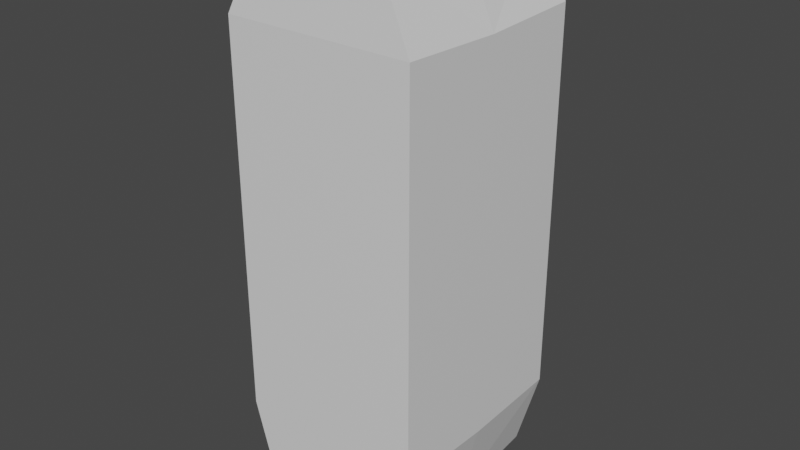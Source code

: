 # Source: Ore.blend  (saved by Blender 2.91.10; exported with 4.5.12 LTS)
import bpy
from mathutils import Matrix  # noqa: F401  (used for matrix-valued properties, if any)

bpy.ops.wm.read_factory_settings(use_empty=True)
scene = bpy.context.scene
scene.name = 'Scene'

# ---- collections
col_collection = bpy.data.collections.new('Collection'); scene.collection.children.link(col_collection)

# ---- materials (node trees are filled in below, after node groups)
mat_material = bpy.data.materials.new('Material')
mat_material.alpha_threshold = 0.0
mat_material.use_transparent_shadow = False
mat_material.line_color = (0.0, 0.0, 0.0, 1.0)

# ---- material node trees
mat_material.use_nodes = True; mat_material.node_tree.nodes.clear()
_N = mat_material.node_tree.nodes; _L = mat_material.node_tree.links
n0 = _N.new('ShaderNodeOutputMaterial'); n0.name = 'Material Output'; n0.location = (300, 300)
n1 = _N.new('ShaderNodeBsdfPrincipled'); n1.name = 'Principled BSDF'; n1.location = (10, 300)
n1.distribution = 'GGX'
n1.subsurface_method = 'BURLEY'
n1.inputs[2].default_value = 0.4
n1.inputs[3].default_value = 1.45
n1.inputs[27].default_value = (0.0, 0.0, 0.0, 1.0)
n1.inputs[28].default_value = 1.0
_L.new(n1.outputs[0], n0.inputs[0])
n0.is_active_output = True

# ---- world
world_world = bpy.data.worlds.new('World'); scene.world = world_world
world_world.use_nodes = True; world_world.node_tree.nodes.clear()
_N = world_world.node_tree.nodes; _L = world_world.node_tree.links
n0 = _N.new('ShaderNodeOutputWorld'); n0.name = 'World Output'; n0.location = (300, 300)
n1 = _N.new('ShaderNodeBackground'); n1.name = 'Background'; n1.location = (10, 300)
n1.inputs[0].default_value = (0.05088, 0.05088, 0.05088, 1.0)
_L.new(n1.outputs[0], n0.inputs[0])
n0.is_active_output = True
world_world.color = (0.05088, 0.05088, 0.05088)
world_world.use_sun_shadow = False
world_world.sun_shadow_jitter_overblur = 0.0

# ---- meshes
me_cube = bpy.data.meshes.new('Cube')
me_cube.from_pydata([(0.0, 0.0, 1.0), (0.0, 0.0, -1.0), (0.2199, -0.352, 0.9829), (0.2594, -0.3725, -0.9554), (9.897e-18, -0.3725, -0.9554), (-3.807e-18, -0.352, 0.9829), (0.2199, 0.0, 1.0), (0.2594, 0.0, -1.0), (0.3433, -0.3725, 0.7285), (3.045e-18, -0.3725, 0.7285), (0.3433, 0.0, 0.7148), (0.3433, -0.3725, -0.657), (3.045e-18, -0.3725, -0.657), (0.3433, 0.0, -0.6708)], [], [(1, 7, 3, 4), (10, 6, 2, 8), (6, 0, 5, 2), (8, 2, 5, 9), (11, 8, 9, 12), (13, 10, 8, 11), (7, 13, 11, 3), (3, 11, 12, 4)])
_uv = me_cube.uv_layers.new(name='UVMap')
_uv.uv.foreach_set('vector', [0.25, 0.625, 0.375, 0.625, 0.375, 0.75, 0.25, 0.75, 0.5893, 0.625, 0.625, 0.625, 0.625, 0.75, 0.5893, 0.75, 0.625, 0.625, 0.75, 0.625, 0.75, 0.75, 0.625, 0.75, 0.5893, 0.75, 0.625, 0.75, 0.625, 0.875, 0.5893, 0.875, 0.4162, 0.75, 0.5893, 0.75, 0.5893, 0.875, 0.4162, 0.875, 0.4162, 0.625, 0.5893, 0.625, 0.5893, 0.75, 0.4162, 0.75, 0.375, 0.625, 0.4162, 0.625, 0.4162, 0.75, 0.375, 0.75, 0.375, 0.75, 0.4162, 0.75, 0.4162, 0.875, 0.375, 0.875])
me_cube.materials.append(mat_material)
me_cube.use_remesh_preserve_volume = False
me_cube.use_remesh_preserve_attributes = False
me_cube.use_mirror_vertex_groups = False
me_cube.update()

# ---- objects
ob_cube = bpy.data.objects.new('Cube', me_cube)

# ---- transforms, parenting, visibility, modifiers, constraints
ob_cube.location = (0.0, 0.0, 0.0)
ob_cube.lock_rotations_4d = False
ob_cube.empty_display_type = 'ARROWS'
ob_cube.lineart.crease_threshold = 0.0
_m = ob_cube.modifiers.new('Mirror', 'MIRROR')
_m.use_axis = (True, True, False)

# ---- collection membership
col_collection.objects.link(ob_cube)

# ---- scene / render settings (as saved in the file)
scene.frame_start = 1; scene.frame_end = 250; scene.frame_set(1)
scene.render.engine = 'BLENDER_EEVEE_NEXT'
scene.cycles.use_denoising = False
scene.cycles.samples = 128
scene.cycles.sampling_pattern = 'TABULATED_SOBOL'
scene.cycles.use_adaptive_sampling = False
scene.cycles.use_light_tree = False
scene.view_settings.view_transform = 'Filmic'
bpy.context.view_layer.update()

# ---- added for rendering (the .blend has no active camera and no usable light): camera, sun
cam_auto = bpy.data.cameras.new('AutoCamera')
cam_auto.lens = 50.0
cam_auto.sensor_width = 36.0
cam_auto.clip_end = 1000.0
ob_auto_camera = bpy.data.objects.new('AutoCamera', cam_auto)
scene.collection.objects.link(ob_auto_camera)
ob_auto_camera.location = (2.07436, -2.48924, 1.65949)
ob_auto_camera.rotation_euler = (1.09748, -7.21219e-08, 0.694738)
scene.camera = ob_auto_camera
light_auto_sun = bpy.data.lights.new('AutoSun', 'SUN')
light_auto_sun.energy = 3.0
light_auto_sun.angle = 0.0523599
ob_auto_sun = bpy.data.objects.new('AutoSun', light_auto_sun)
scene.collection.objects.link(ob_auto_sun)
ob_auto_sun.rotation_euler = (0.872665, 0.174533, 0.523599)
bpy.context.view_layer.update()
